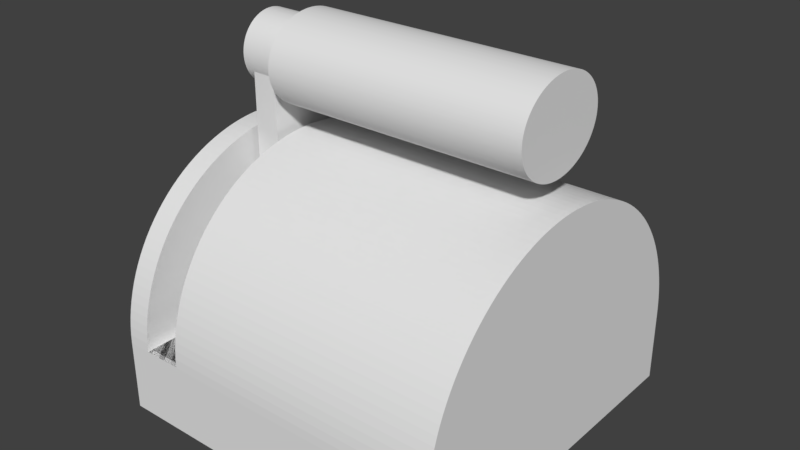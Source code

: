 # Source: speed_controller.blend  (saved by Blender 2.79.6; exported with 4.5.12 LTS)
import bpy
from mathutils import Matrix  # noqa: F401  (used for matrix-valued properties, if any)

bpy.ops.wm.read_factory_settings(use_empty=True)
scene = bpy.context.scene
scene.name = 'Scene'

# ---- collections
col_collection_1 = bpy.data.collections.new('Collection 1'); scene.collection.children.link(col_collection_1)

# ---- world
world_world = bpy.data.worlds.new('World'); scene.world = world_world
world_world.color = (0.05088, 0.05088, 0.05088)
world_world.use_sun_shadow = False
world_world.sun_shadow_jitter_overblur = 0.0

# ---- meshes
me_cylinder_001 = bpy.data.meshes.new('Cylinder.001')
me_cylinder_001.from_pydata([(0.0, 1.0, -1.0), (0.0, 1.0, 1.0), (0.04907, 0.9988, -1.0), (0.04907, 0.9988, 1.0), (0.09802, 0.9952, -1.0), (0.09802, 0.9952, 1.0), (0.1467, 0.9892, -1.0), (0.1467, 0.9892, 1.0), (0.1951, 0.9808, -1.0), (0.1951, 0.9808, 1.0), (0.243, 0.97, -1.0), (0.243, 0.97, 1.0), (0.2903, 0.9569, -1.0), (0.2903, 0.9569, 1.0), (0.3369, 0.9415, -1.0), (0.3369, 0.9415, 1.0), (0.3827, 0.9239, -1.0), (0.3827, 0.9239, 1.0), (0.4276, 0.904, -1.0), (0.4276, 0.904, 1.0), (0.4714, 0.8819, -1.0), (0.4714, 0.8819, 1.0), (0.5141, 0.8577, -1.0), (0.5141, 0.8577, 1.0), (0.5556, 0.8315, -1.0), (0.5556, 0.8315, 1.0), (0.5957, 0.8032, -1.0), (0.5957, 0.8032, 1.0), (0.6344, 0.773, -1.0), (0.6344, 0.773, 1.0), (0.6716, 0.741, -1.0), (0.6716, 0.741, 1.0), (0.7071, 0.7071, -1.0), (0.7071, 0.7071, 1.0), (0.741, 0.6716, -1.0), (0.741, 0.6716, 1.0), (0.773, 0.6344, -1.0), (0.773, 0.6344, 1.0), (0.8032, 0.5957, -1.0), (0.8032, 0.5957, 1.0), (0.8315, 0.5556, -1.0), (0.8315, 0.5556, 1.0), (0.8577, 0.5141, -1.0), (0.8577, 0.5141, 1.0), (0.8819, 0.4714, -1.0), (0.8819, 0.4714, 1.0), (0.904, 0.4276, -1.0), (0.904, 0.4276, 1.0), (0.9239, 0.3827, -1.0), (0.9239, 0.3827, 1.0), (0.9415, 0.3369, -1.0), (0.9415, 0.3369, 1.0), (0.9569, 0.2903, -1.0), (0.9569, 0.2903, 1.0), (0.97, 0.243, -1.0), (0.97, 0.243, 1.0), (0.9808, 0.1951, -1.0), (0.9808, 0.1951, 1.0), (0.9892, 0.1467, -1.0), (0.9892, 0.1467, 1.0), (0.9952, 0.09802, -1.0), (0.9952, 0.09802, 1.0), (0.9988, 0.04907, -1.0), (0.9988, 0.04907, 1.0), (1.0, -4.013e-07, -1.0), (1.0, -4.013e-07, 1.0), (0.9988, -0.04907, -1.0), (0.9988, -0.04907, 1.0), (0.9952, -0.09802, -1.0), (0.9952, -0.09802, 1.0), (0.9892, -0.1467, -1.0), (0.9892, -0.1467, 1.0), (0.9808, -0.1951, -1.0), (0.9808, -0.1951, 1.0), (0.97, -0.243, -1.0), (0.97, -0.243, 1.0), (0.9569, -0.2903, -1.0), (0.9569, -0.2903, 1.0), (0.9415, -0.3369, -1.0), (0.9415, -0.3369, 1.0), (0.9239, -0.3827, -1.0), (0.9239, -0.3827, 1.0), (0.904, -0.4276, -1.0), (0.904, -0.4276, 1.0), (0.8819, -0.4714, -1.0), (0.8819, -0.4714, 1.0), (0.8577, -0.5141, -1.0), (0.8577, -0.5141, 1.0), (0.8315, -0.5556, -1.0), (0.8315, -0.5556, 1.0), (0.8032, -0.5957, -1.0), (0.8032, -0.5957, 1.0), (0.773, -0.6344, -1.0), (0.773, -0.6344, 1.0), (0.741, -0.6716, -1.0), (0.741, -0.6716, 1.0), (0.7071, -0.7071, -1.0), (0.7071, -0.7071, 1.0), (0.6716, -0.741, -1.0), (0.6716, -0.741, 1.0), (0.6344, -0.773, -1.0), (0.6344, -0.773, 1.0), (0.5957, -0.8032, -1.0), (0.5957, -0.8032, 1.0), (0.5556, -0.8315, -1.0), (0.5556, -0.8315, 1.0), (0.5141, -0.8577, -1.0), (0.5141, -0.8577, 1.0), (0.4714, -0.8819, -1.0), (0.4714, -0.8819, 1.0), (0.4276, -0.904, -1.0), (0.4276, -0.904, 1.0), (0.3827, -0.9239, -1.0), (0.3827, -0.9239, 1.0), (0.3369, -0.9415, -1.0), (0.3369, -0.9415, 1.0), (0.2903, -0.9569, -1.0), (0.2903, -0.9569, 1.0), (0.243, -0.97, -1.0), (0.243, -0.97, 1.0), (0.1951, -0.9808, -1.0), (0.1951, -0.9808, 1.0), (0.1467, -0.9892, -1.0), (0.1467, -0.9892, 1.0), (0.09802, -0.9952, -1.0), (0.09802, -0.9952, 1.0), (0.04907, -0.9988, -1.0), (0.04907, -0.9988, 1.0), (1.82e-06, -1.0, -1.0), (1.82e-06, -1.0, 1.0), (-0.04907, -0.9988, -1.0), (-0.04907, -0.9988, 1.0), (-0.09802, -0.9952, -1.0), (-0.09802, -0.9952, 1.0), (-0.1467, -0.9892, -1.0), (-0.1467, -0.9892, 1.0), (-0.1951, -0.9808, -1.0), (-0.1951, -0.9808, 1.0), (-0.243, -0.97, -1.0), (-0.243, -0.97, 1.0), (-0.2903, -0.9569, -1.0), (-0.2903, -0.9569, 1.0), (-0.3369, -0.9415, -1.0), (-0.3369, -0.9415, 1.0), (-0.3827, -0.9239, -1.0), (-0.3827, -0.9239, 1.0), (-0.4276, -0.904, -1.0), (-0.4276, -0.904, 1.0), (-0.4714, -0.8819, -1.0), (-0.4714, -0.8819, 1.0), (-0.5141, -0.8577, -1.0), (-0.5141, -0.8577, 1.0), (-0.5556, -0.8315, -1.0), (-0.5556, -0.8315, 1.0), (-0.5957, -0.8032, -1.0), (-0.5957, -0.8032, 1.0), (-0.6344, -0.773, -1.0), (-0.6344, -0.773, 1.0), (-0.6716, -0.741, -1.0), (-0.6716, -0.741, 1.0), (-0.7071, -0.7071, -1.0), (-0.7071, -0.7071, 1.0), (-0.7409, -0.6716, -1.0), (-0.7409, -0.6716, 1.0), (-0.773, -0.6344, -1.0), (-0.773, -0.6344, 1.0), (-0.8032, -0.5957, -1.0), (-0.8032, -0.5957, 1.0), (-0.8315, -0.5556, -1.0), (-0.8315, -0.5556, 1.0), (-0.8577, -0.5141, -1.0), (-0.8577, -0.5141, 1.0), (-0.8819, -0.4714, -1.0), (-0.8819, -0.4714, 1.0), (-0.904, -0.4276, -1.0), (-0.904, -0.4276, 1.0), (-0.9239, -0.3827, -1.0), (-0.9239, -0.3827, 1.0), (-0.9415, -0.3369, -1.0), (-0.9415, -0.3369, 1.0), (-0.9569, -0.2903, -1.0), (-0.9569, -0.2903, 1.0), (-0.97, -0.243, -1.0), (-0.97, -0.243, 1.0), (-0.9808, -0.1951, -1.0), (-0.9808, -0.1951, 1.0), (-0.9892, -0.1467, -1.0), (-0.9892, -0.1467, 1.0), (-0.9952, -0.09802, -1.0), (-0.9952, -0.09802, 1.0), (-0.9988, -0.04907, -1.0), (-0.9988, -0.04907, 1.0), (-1.0, -1.419e-06, -1.0), (-1.0, -1.419e-06, 1.0), (-0.9988, 0.04907, -1.0), (-0.9988, 0.04907, 1.0), (-0.9952, 0.09802, -1.0), (-0.9952, 0.09802, 1.0), (-0.9892, 0.1467, -1.0), (-0.9892, 0.1467, 1.0), (-0.9808, 0.1951, -1.0), (-0.9808, 0.1951, 1.0), (-0.97, 0.243, -1.0), (-0.97, 0.243, 1.0), (-0.9569, 0.2903, -1.0), (-0.9569, 0.2903, 1.0), (-0.9415, 0.3369, -1.0), (-0.9415, 0.3369, 1.0), (-0.9239, 0.3827, -1.0), (-0.9239, 0.3827, 1.0), (-0.904, 0.4276, -1.0), (-0.904, 0.4276, 1.0), (-0.8819, 0.4714, -1.0), (-0.8819, 0.4714, 1.0), (-0.8577, 0.5141, -1.0), (-0.8577, 0.5141, 1.0), (-0.8315, 0.5556, -1.0), (-0.8315, 0.5556, 1.0), (-0.8032, 0.5957, -1.0), (-0.8032, 0.5957, 1.0), (-0.773, 0.6344, -1.0), (-0.773, 0.6344, 1.0), (-0.741, 0.6716, -1.0), (-0.741, 0.6716, 1.0), (-0.7071, 0.7071, -1.0), (-0.7071, 0.7071, 1.0), (-0.6716, 0.741, -1.0), (-0.6716, 0.741, 1.0), (-0.6344, 0.773, -1.0), (-0.6344, 0.773, 1.0), (-0.5957, 0.8032, -1.0), (-0.5957, 0.8032, 1.0), (-0.5556, 0.8315, -1.0), (-0.5556, 0.8315, 1.0), (-0.5141, 0.8577, -1.0), (-0.5141, 0.8577, 1.0), (-0.4714, 0.8819, -1.0), (-0.4714, 0.8819, 1.0), (-0.4276, 0.904, -1.0), (-0.4276, 0.904, 1.0), (-0.3827, 0.9239, -1.0), (-0.3827, 0.9239, 1.0), (-0.3369, 0.9415, -1.0), (-0.3369, 0.9415, 1.0), (-0.2903, 0.9569, -1.0), (-0.2903, 0.9569, 1.0), (-0.243, 0.97, -1.0), (-0.243, 0.97, 1.0), (-0.1951, 0.9808, -1.0), (-0.1951, 0.9808, 1.0), (-0.1467, 0.9892, -1.0), (-0.1467, 0.9892, 1.0), (-0.09801, 0.9952, -1.0), (-0.09801, 0.9952, 1.0), (-0.04906, 0.9988, -1.0), (-0.04906, 0.9988, 1.0), (-6.93, 0.9, -0.5299), (-6.93, 0.9, 0.9701), (-6.886, 0.8989, -0.5299), (-6.886, 0.8989, 0.9701), (-6.842, 0.8957, -0.5299), (-6.842, 0.8957, 0.9701), (-6.798, 0.8903, -0.5299), (-6.798, 0.8903, 0.9701), (-6.755, 0.8827, -0.5299), (-6.755, 0.8827, 0.9701), (-6.712, 0.873, -0.5299), (-6.712, 0.873, 0.9701), (-6.669, 0.8612, -0.5299), (-6.669, 0.8612, 0.9701), (-6.627, 0.8474, -0.5299), (-6.627, 0.8474, 0.9701), (-6.586, 0.8315, -0.5299), (-6.586, 0.8315, 0.9701), (-6.546, 0.8136, -0.5299), (-6.546, 0.8136, 0.9701), (-6.506, 0.7937, -0.5299), (-6.506, 0.7937, 0.9701), (-6.468, 0.772, -0.5299), (-6.468, 0.772, 0.9701), (-6.43, 0.7483, -0.5299), (-6.43, 0.7483, 0.9701), (-6.394, 0.7229, -0.5299), (-6.394, 0.7229, 0.9701), (-6.359, 0.6957, -0.5299), (-6.359, 0.6957, 0.9701), (-6.326, 0.6669, -0.5299), (-6.326, 0.6669, 0.9701), (-6.294, 0.6364, -0.5299), (-6.294, 0.6364, 0.9701), (-6.263, 0.6044, -0.5299), (-6.263, 0.6044, 0.9701), (-6.235, 0.571, -0.5299), (-6.235, 0.571, 0.9701), (-6.207, 0.5361, -0.5299), (-6.207, 0.5361, 0.9701), (-6.182, 0.5, -0.5299), (-6.182, 0.5, 0.9701), (-6.158, 0.4627, -0.5299), (-6.158, 0.4627, 0.9701), (-6.137, 0.4243, -0.5299), (-6.137, 0.4243, 0.9701), (-6.117, 0.3848, -0.5299), (-6.117, 0.3848, 0.9701), (-6.099, 0.3444, -0.5299), (-6.099, 0.3444, 0.9701), (-6.083, 0.3032, -0.5299), (-6.083, 0.3032, 0.9701), (-6.069, 0.2613, -0.5299), (-6.069, 0.2613, 0.9701), (-6.057, 0.2187, -0.5299), (-6.057, 0.2187, 0.9701), (-6.048, 0.1756, -0.5299), (-6.048, 0.1756, 0.9701), (-6.04, 0.1321, -0.5299), (-6.04, 0.1321, 0.9701), (-6.035, 0.08822, -0.5299), (-6.035, 0.08822, 0.9701), (-6.031, 0.04416, -0.5299), (-6.031, 0.04416, 0.9701), (-6.03, -3.612e-07, -0.5299), (-6.03, -3.612e-07, 0.9701), (-6.031, -0.04416, -0.5299), (-6.031, -0.04416, 0.9701), (-6.035, -0.08822, -0.5299), (-6.035, -0.08822, 0.9701), (-6.04, -0.1321, -0.5299), (-6.04, -0.1321, 0.9701), (-6.048, -0.1756, -0.5299), (-6.048, -0.1756, 0.9701), (-6.057, -0.2187, -0.5299), (-6.057, -0.2187, 0.9701), (-6.069, -0.2613, -0.5299), (-6.069, -0.2613, 0.9701), (-6.083, -0.3032, -0.5299), (-6.083, -0.3032, 0.9701), (-6.099, -0.3444, -0.5299), (-6.099, -0.3444, 0.9701), (-6.117, -0.3848, -0.5299), (-6.117, -0.3848, 0.9701), (-6.137, -0.4243, -0.5299), (-6.137, -0.4243, 0.9701), (-6.158, -0.4627, -0.5299), (-6.158, -0.4627, 0.9701), (-6.182, -0.5, -0.5299), (-6.182, -0.5, 0.9701), (-6.207, -0.5361, -0.5299), (-6.207, -0.5361, 0.9701), (-6.235, -0.571, -0.5299), (-6.235, -0.571, 0.9701), (-6.263, -0.6044, -0.5299), (-6.263, -0.6044, 0.9701), (-6.294, -0.6364, -0.5299), (-6.294, -0.6364, 0.9701), (-6.326, -0.6669, -0.5299), (-6.326, -0.6669, 0.9701), (-6.359, -0.6957, -0.5299), (-6.359, -0.6957, 0.9701), (-6.394, -0.7229, -0.5299), (-6.394, -0.7229, 0.9701), (-6.43, -0.7483, -0.5299), (-6.43, -0.7483, 0.9701), (-6.468, -0.772, -0.5299), (-6.468, -0.772, 0.9701), (-6.506, -0.7937, -0.5299), (-6.506, -0.7937, 0.9701), (-6.546, -0.8136, -0.5299), (-6.546, -0.8136, 0.9701), (-6.586, -0.8315, -0.5299), (-6.586, -0.8315, 0.9701), (-6.627, -0.8474, -0.5299), (-6.627, -0.8474, 0.9701), (-6.669, -0.8612, -0.5299), (-6.669, -0.8612, 0.9701), (-6.712, -0.873, -0.5299), (-6.712, -0.873, 0.9701), (-6.755, -0.8827, -0.5299), (-6.755, -0.8827, 0.9701), (-6.798, -0.8903, -0.5299), (-6.798, -0.8903, 0.9701), (-6.842, -0.8957, -0.5299), (-6.842, -0.8957, 0.9701), (-6.886, -0.8989, -0.5299), (-6.886, -0.8989, 0.9701), (-6.93, -0.9, -0.5299), (-6.93, -0.9, 0.9701), (-6.975, -0.8989, -0.5299), (-6.975, -0.8989, 0.9701), (-7.019, -0.8957, -0.5299), (-7.019, -0.8957, 0.9701), (-7.062, -0.8903, -0.5299), (-7.062, -0.8903, 0.9701), (-7.106, -0.8827, -0.5299), (-7.106, -0.8827, 0.9701), (-7.149, -0.873, -0.5299), (-7.149, -0.873, 0.9701), (-7.192, -0.8612, -0.5299), (-7.192, -0.8612, 0.9701), (-7.234, -0.8474, -0.5299), (-7.234, -0.8474, 0.9701), (-7.275, -0.8315, -0.5299), (-7.275, -0.8315, 0.9701), (-7.315, -0.8136, -0.5299), (-7.315, -0.8136, 0.9701), (-7.355, -0.7937, -0.5299), (-7.355, -0.7937, 0.9701), (-7.393, -0.772, -0.5299), (-7.393, -0.772, 0.9701), (-7.43, -0.7483, -0.5299), (-7.43, -0.7483, 0.9701), (-7.466, -0.7229, -0.5299), (-7.466, -0.7229, 0.9701), (-7.501, -0.6957, -0.5299), (-7.501, -0.6957, 0.9701), (-7.535, -0.6669, -0.5299), (-7.535, -0.6669, 0.9701), (-7.567, -0.6364, -0.5299), (-7.567, -0.6364, 0.9701), (-7.597, -0.6044, -0.5299), (-7.597, -0.6044, 0.9701), (-7.626, -0.571, -0.5299), (-7.626, -0.571, 0.9701), (-7.653, -0.5361, -0.5299), (-7.653, -0.5361, 0.9701), (-7.679, -0.5, -0.5299), (-7.679, -0.5, 0.9701), (-7.702, -0.4627, -0.5299), (-7.702, -0.4627, 0.9701), (-7.724, -0.4243, -0.5299), (-7.724, -0.4243, 0.9701), (-7.744, -0.3848, -0.5299), (-7.744, -0.3848, 0.9701), (-7.762, -0.3444, -0.5299), (-7.762, -0.3444, 0.9701), (-7.778, -0.3032, -0.5299), (-7.778, -0.3032, 0.9701), (-7.792, -0.2613, -0.5299), (-7.792, -0.2613, 0.9701), (-7.803, -0.2187, -0.5299), (-7.803, -0.2187, 0.9701), (-7.813, -0.1756, -0.5299), (-7.813, -0.1756, 0.9701), (-7.821, -0.1321, -0.5299), (-7.821, -0.1321, 0.9701), (-7.826, -0.08822, -0.5299), (-7.826, -0.08822, 0.9701), (-7.829, -0.04416, -0.5299), (-7.829, -0.04416, 0.9701), (-7.83, -1.277e-06, -0.5299), (-7.83, -1.277e-06, 0.9701), (-7.829, 0.04416, -0.5299), (-7.829, 0.04416, 0.9701), (-7.826, 0.08821, -0.5299), (-7.826, 0.08821, 0.9701), (-7.821, 0.1321, -0.5299), (-7.821, 0.1321, 0.9701), (-7.813, 0.1756, -0.5299), (-7.813, 0.1756, 0.9701), (-7.803, 0.2187, -0.5299), (-7.803, 0.2187, 0.9701), (-7.792, 0.2613, -0.5299), (-7.792, 0.2613, 0.9701), (-7.778, 0.3032, -0.5299), (-7.778, 0.3032, 0.9701), (-7.762, 0.3444, -0.5299), (-7.762, 0.3444, 0.9701), (-7.744, 0.3848, -0.5299), (-7.744, 0.3848, 0.9701), (-7.724, 0.4243, -0.5299), (-7.724, 0.4243, 0.9701), (-7.702, 0.4627, -0.5299), (-7.702, 0.4627, 0.9701), (-7.679, 0.5, -0.5299), (-7.679, 0.5, 0.9701), (-7.653, 0.5361, -0.5299), (-7.653, 0.5361, 0.9701), (-7.626, 0.571, -0.5299), (-7.626, 0.571, 0.9701), (-7.597, 0.6044, -0.5299), (-7.597, 0.6044, 0.9701), (-7.567, 0.6364, -0.5299), (-7.567, 0.6364, 0.9701), (-7.535, 0.6669, -0.5299), (-7.535, 0.6669, 0.9701), (-7.501, 0.6957, -0.5299), (-7.501, 0.6957, 0.9701), (-7.466, 0.7229, -0.5299), (-7.466, 0.7229, 0.9701), (-7.43, 0.7483, -0.5299), (-7.43, 0.7483, 0.9701), (-7.393, 0.772, -0.5299), (-7.393, 0.772, 0.9701), (-7.355, 0.7937, -0.5299), (-7.355, 0.7937, 0.9701), (-7.315, 0.8136, -0.5299), (-7.315, 0.8136, 0.9701), (-7.275, 0.8315, -0.5299), (-7.275, 0.8315, 0.9701), (-7.234, 0.8474, -0.5299), (-7.234, 0.8474, 0.9701), (-7.192, 0.8612, -0.5299), (-7.192, 0.8612, 0.9701), (-7.149, 0.873, -0.5299), (-7.149, 0.873, 0.9701), (-7.106, 0.8827, -0.5299), (-7.106, 0.8827, 0.9701), (-7.062, 0.8903, -0.5299), (-7.062, 0.8903, 0.9701), (-7.019, 0.8957, -0.5299), (-7.019, 0.8957, 0.9701), (-6.975, 0.8989, -0.5299), (-6.975, 0.8989, 0.9701), (-6.93, 1.5, 0.7928), (-6.93, 1.5, 8.214), (-6.869, 1.498, 0.7928), (-6.869, 1.498, 8.214), (-6.808, 1.493, 0.7928), (-6.808, 1.493, 8.214), (-6.747, 1.484, 0.7928), (-6.747, 1.484, 8.214), (-6.686, 1.471, 0.7928), (-6.686, 1.471, 8.214), (-6.627, 1.455, 0.7928), (-6.627, 1.455, 8.214), (-6.567, 1.435, 0.7928), (-6.567, 1.435, 8.214), (-6.509, 1.412, 0.7928), (-6.509, 1.412, 8.214), (-6.452, 1.386, 0.7928), (-6.452, 1.386, 8.214), (-6.396, 1.356, 0.7928), (-6.396, 1.356, 8.214), (-6.341, 1.323, 0.7928), (-6.341, 1.323, 8.214), (-6.288, 1.287, 0.7928), (-6.288, 1.287, 8.214), (-6.236, 1.247, 0.7928), (-6.236, 1.247, 8.214), (-6.186, 1.205, 0.7928), (-6.186, 1.205, 8.214), (-6.137, 1.16, 0.7928), (-6.137, 1.16, 8.214), (-6.091, 1.111, 0.7928), (-6.091, 1.111, 8.214), (-6.046, 1.061, 0.7928), (-6.046, 1.061, 8.214), (-6.004, 1.007, 0.7928), (-6.004, 1.007, 8.214), (-5.964, 0.9516, 0.7928), (-5.964, 0.9516, 8.214), (-5.926, 0.8935, 0.7928), (-5.926, 0.8935, 8.214), (-5.891, 0.8334, 0.7928), (-5.891, 0.8334, 8.214), (-5.858, 0.7712, 0.7928), (-5.858, 0.7712, 8.214), (-5.828, 0.7071, 0.7928), (-5.828, 0.7071, 8.214), (-5.8, 0.6413, 0.7928), (-5.8, 0.6413, 8.214), (-5.776, 0.574, 0.7928), (-5.776, 0.574, 8.214), (-5.753, 0.5053, 0.7928), (-5.753, 0.5053, 8.214), (-5.734, 0.4354, 0.7928), (-5.734, 0.4354, 8.214), (-5.718, 0.3645, 0.7928), (-5.718, 0.3645, 8.214), (-5.704, 0.2926, 0.7928), (-5.704, 0.2926, 8.214), (-5.694, 0.2201, 0.7928), (-5.694, 0.2201, 8.214), (-5.686, 0.147, 0.7928), (-5.686, 0.147, 8.214), (-5.682, 0.0736, 0.7928), (-5.682, 0.0736, 8.214), (-5.68, -6.02e-07, 0.7928), (-5.68, -6.02e-07, 8.214), (-5.682, -0.0736, 0.7928), (-5.682, -0.0736, 8.214), (-5.686, -0.147, 0.7928), (-5.686, -0.147, 8.214), (-5.694, -0.2201, 0.7928), (-5.694, -0.2201, 8.214), (-5.704, -0.2926, 0.7928), (-5.704, -0.2926, 8.214), (-5.718, -0.3645, 0.7928), (-5.718, -0.3645, 8.214), (-5.734, -0.4354, 0.7928), (-5.734, -0.4354, 8.214), (-5.753, -0.5053, 0.7928), (-5.753, -0.5053, 8.214), (-5.776, -0.574, 0.7928), (-5.776, -0.574, 8.214), (-5.8, -0.6413, 0.7928), (-5.8, -0.6413, 8.214), (-5.828, -0.7071, 0.7928), (-5.828, -0.7071, 8.214), (-5.858, -0.7712, 0.7928), (-5.858, -0.7712, 8.214), (-5.891, -0.8334, 0.7928), (-5.891, -0.8334, 8.214), (-5.926, -0.8935, 0.7928), (-5.926, -0.8935, 8.214), (-5.964, -0.9516, 0.7928), (-5.964, -0.9516, 8.214), (-6.004, -1.007, 0.7928), (-6.004, -1.007, 8.214), (-6.046, -1.061, 0.7928), (-6.046, -1.061, 8.214), (-6.091, -1.111, 0.7928), (-6.091, -1.111, 8.214), (-6.137, -1.16, 0.7928), (-6.137, -1.16, 8.214), (-6.186, -1.205, 0.7928), (-6.186, -1.205, 8.214), (-6.236, -1.247, 0.7928), (-6.236, -1.247, 8.214), (-6.288, -1.287, 0.7928), (-6.288, -1.287, 8.214), (-6.341, -1.323, 0.7928), (-6.341, -1.323, 8.214), (-6.396, -1.356, 0.7928), (-6.396, -1.356, 8.214), (-6.452, -1.386, 0.7928), (-6.452, -1.386, 8.214), (-6.509, -1.412, 0.7928), (-6.509, -1.412, 8.214), (-6.567, -1.435, 0.7928), (-6.567, -1.435, 8.214), (-6.627, -1.455, 0.7928), (-6.627, -1.455, 8.214), (-6.686, -1.471, 0.7928), (-6.686, -1.471, 8.214), (-6.747, -1.484, 0.7928), (-6.747, -1.484, 8.214), (-6.808, -1.493, 0.7928), (-6.808, -1.493, 8.214), (-6.869, -1.498, 0.7928), (-6.869, -1.498, 8.214), (-6.93, -1.5, 0.7928), (-6.93, -1.5, 8.214), (-6.992, -1.498, 0.7928), (-6.992, -1.498, 8.214), (-7.053, -1.493, 0.7928), (-7.053, -1.493, 8.214), (-7.114, -1.484, 0.7928), (-7.114, -1.484, 8.214), (-7.174, -1.471, 0.7928), (-7.174, -1.471, 8.214), (-7.234, -1.455, 0.7928), (-7.234, -1.455, 8.214), (-7.293, -1.435, 0.7928), (-7.293, -1.435, 8.214), (-7.351, -1.412, 0.7928), (-7.351, -1.412, 8.214), (-7.409, -1.386, 0.7928), (-7.409, -1.386, 8.214), (-7.465, -1.356, 0.7928), (-7.465, -1.356, 8.214), (-7.52, -1.323, 0.7928), (-7.52, -1.323, 8.214), (-7.573, -1.287, 0.7928), (-7.573, -1.287, 8.214), (-7.625, -1.247, 0.7928), (-7.625, -1.247, 8.214), (-7.675, -1.205, 0.7928), (-7.675, -1.205, 8.214), (-7.723, -1.16, 0.7928), (-7.723, -1.16, 8.214), (-7.77, -1.111, 0.7928), (-7.77, -1.111, 8.214), (-7.814, -1.061, 0.7928), (-7.814, -1.061, 8.214), (-7.857, -1.007, 0.7928), (-7.857, -1.007, 8.214), (-7.897, -0.9516, 0.7928), (-7.897, -0.9516, 8.214), (-7.934, -0.8936, 0.7928), (-7.934, -0.8936, 8.214), (-7.97, -0.8334, 0.7928), (-7.97, -0.8334, 8.214), (-8.003, -0.7712, 0.7928), (-8.003, -0.7712, 8.214), (-8.033, -0.7071, 0.7928), (-8.033, -0.7071, 8.214), (-8.06, -0.6413, 0.7928), (-8.06, -0.6413, 8.214), (-8.085, -0.574, 0.7928), (-8.085, -0.574, 8.214), (-8.107, -0.5053, 0.7928), (-8.107, -0.5053, 8.214), (-8.127, -0.4354, 0.7928), (-8.127, -0.4354, 8.214), (-8.143, -0.3645, 0.7928), (-8.143, -0.3645, 8.214), (-8.156, -0.2926, 0.7928), (-8.156, -0.2926, 8.214), (-8.167, -0.2201, 0.7928), (-8.167, -0.2201, 8.214), (-8.174, -0.147, 0.7928), (-8.174, -0.147, 8.214), (-8.179, -0.0736, 0.7928), (-8.179, -0.0736, 8.214), (-8.18, -2.128e-06, 0.7928), (-8.18, -2.128e-06, 8.214), (-8.179, 0.0736, 0.7928), (-8.179, 0.0736, 8.214), (-8.174, 0.147, 0.7928), (-8.174, 0.147, 8.214), (-8.167, 0.2201, 0.7928), (-8.167, 0.2201, 8.214), (-8.156, 0.2926, 0.7928), (-8.156, 0.2926, 8.214), (-8.143, 0.3645, 0.7928), (-8.143, 0.3645, 8.214), (-8.127, 0.4354, 0.7928), (-8.127, 0.4354, 8.214), (-8.107, 0.5053, 0.7928), (-8.107, 0.5053, 8.214), (-8.085, 0.574, 0.7928), (-8.085, 0.574, 8.214), (-8.06, 0.6413, 0.7928), (-8.06, 0.6413, 8.214), (-8.033, 0.7071, 0.7928), (-8.033, 0.7071, 8.214), (-8.003, 0.7712, 0.7928), (-8.003, 0.7712, 8.214), (-7.97, 0.8334, 0.7928), (-7.97, 0.8334, 8.214), (-7.934, 0.8935, 0.7928), (-7.934, 0.8935, 8.214), (-7.897, 0.9516, 0.7928), (-7.897, 0.9516, 8.214), (-7.857, 1.007, 0.7928), (-7.857, 1.007, 8.214), (-7.814, 1.061, 0.7928), (-7.814, 1.061, 8.214), (-7.77, 1.111, 0.7928), (-7.77, 1.111, 8.214), (-7.723, 1.16, 0.7928), (-7.723, 1.16, 8.214), (-7.675, 1.205, 0.7928), (-7.675, 1.205, 8.214), (-7.625, 1.247, 0.7928), (-7.625, 1.247, 8.214), (-7.573, 1.287, 0.7928), (-7.573, 1.287, 8.214), (-7.52, 1.323, 0.7928), (-7.52, 1.323, 8.214), (-7.465, 1.356, 0.7928), (-7.465, 1.356, 8.214), (-7.409, 1.386, 0.7928), (-7.409, 1.386, 8.214), (-7.351, 1.412, 0.7928), (-7.351, 1.412, 8.214), (-7.293, 1.435, 0.7928), (-7.293, 1.435, 8.214), (-7.234, 1.455, 0.7928), (-7.234, 1.455, 8.214), (-7.174, 1.471, 0.7928), (-7.174, 1.471, 8.214), (-7.114, 1.484, 0.7928), (-7.114, 1.484, 8.214), (-7.053, 1.493, 0.7928), (-7.053, 1.493, 8.214), (-6.992, 1.498, 0.7928), (-6.992, 1.498, 8.214), (-6.93, 1.0, -0.6115), (-6.93, 1.0, 0.6115), (-6.881, 0.9988, -0.6115), (-6.881, 0.9988, 0.6115), (-6.832, 0.9952, -0.6115), (-6.832, 0.9952, 0.6115), (-6.784, 0.9892, -0.6115), (-6.784, 0.9892, 0.6115), (-6.735, 0.9808, -0.6115), (-6.735, 0.9808, 0.6115), (-6.687, 0.97, -0.6115), (-6.687, 0.97, 0.6115), (-6.64, 0.9569, -0.6115), (-6.64, 0.9569, 0.6115), (-6.593, 0.9415, -0.6115), (-6.593, 0.9415, 0.6115), (-6.548, 0.9239, -0.6115), (-6.548, 0.9239, 0.6115), (-6.503, 0.904, -0.6115), (-6.503, 0.904, 0.6115), (-6.459, 0.8819, -0.6115), (-6.459, 0.8819, 0.6115), (-6.416, 0.8577, -0.6115), (-6.416, 0.8577, 0.6115), (-6.375, 0.8315, -0.6115), (-6.375, 0.8315, 0.6115), (-6.335, 0.8032, -0.6115), (-6.335, 0.8032, 0.6115), (-6.296, 0.773, -0.6115), (-6.296, 0.773, 0.6115), (-6.259, 0.741, -0.6115), (-6.259, 0.741, 0.6115), (-6.223, 0.7071, -0.6115), (-6.223, 0.7071, 0.6115), (-6.189, 0.6716, -0.6115), (-6.189, 0.6716, 0.6115), (-6.157, 0.6344, -0.6115), (-6.157, 0.6344, 0.6115), (-6.127, 0.5957, -0.6115), (-6.127, 0.5957, 0.6115), (-6.099, 0.5556, -0.6115), (-6.099, 0.5556, 0.6115), (-6.073, 0.5141, -0.6115), (-6.073, 0.5141, 0.6115), (-6.048, 0.4714, -0.6115), (-6.048, 0.4714, 0.6115), (-6.026, 0.4276, -0.6115), (-6.026, 0.4276, 0.6115), (-6.006, 0.3827, -0.6115), (-6.006, 0.3827, 0.6115), (-5.989, 0.3369, -0.6115), (-5.989, 0.3369, 0.6115), (-5.973, 0.2903, -0.6115), (-5.973, 0.2903, 0.6115), (-5.96, 0.243, -0.6115), (-5.96, 0.243, 0.6115), (-5.95, 0.1951, -0.6115), (-5.95, 0.1951, 0.6115), (-5.941, 0.1467, -0.6115), (-5.941, 0.1467, 0.6115), (-5.935, 0.09802, -0.6115), (-5.935, 0.09802, 0.6115), (-5.932, 0.04907, -0.6115), (-5.932, 0.04907, 0.6115), (-5.93, -4.013e-07, -0.6115), (-5.93, -4.013e-07, 0.6115), (-5.932, -0.04907, -0.6115), (-5.932, -0.04907, 0.6115), (-5.935, -0.09802, -0.6115), (-5.935, -0.09802, 0.6115), (-5.941, -0.1467, -0.6115), (-5.941, -0.1467, 0.6115), (-5.95, -0.1951, -0.6115), (-5.95, -0.1951, 0.6115), (-5.96, -0.243, -0.6115), (-5.96, -0.243, 0.6115), (-5.973, -0.2903, -0.6115), (-5.973, -0.2903, 0.6115), (-5.989, -0.3369, -0.6115), (-5.989, -0.3369, 0.6115), (-6.006, -0.3827, -0.6115), (-6.006, -0.3827, 0.6115), (-6.026, -0.4276, -0.6115), (-6.026, -0.4276, 0.6115), (-6.048, -0.4714, -0.6115), (-6.048, -0.4714, 0.6115), (-6.073, -0.5141, -0.6115), (-6.073, -0.5141, 0.6115), (-6.099, -0.5556, -0.6115), (-6.099, -0.5556, 0.6115), (-6.127, -0.5957, -0.6115), (-6.127, -0.5957, 0.6115), (-6.157, -0.6344, -0.6115), (-6.157, -0.6344, 0.6115), (-6.189, -0.6716, -0.6115), (-6.189, -0.6716, 0.6115), (-6.223, -0.7071, -0.6115), (-6.223, -0.7071, 0.6115), (-6.259, -0.741, -0.6115), (-6.259, -0.741, 0.6115), (-6.296, -0.773, -0.6115), (-6.296, -0.773, 0.6115), (-6.335, -0.8032, -0.6115), (-6.335, -0.8032, 0.6115), (-6.375, -0.8315, -0.6115), (-6.375, -0.8315, 0.6115), (-6.416, -0.8577, -0.6115), (-6.416, -0.8577, 0.6115), (-6.459, -0.8819, -0.6115), (-6.459, -0.8819, 0.6115), (-6.503, -0.904, -0.6115), (-6.503, -0.904, 0.6115), (-6.548, -0.9239, -0.6115), (-6.548, -0.9239, 0.6115), (-6.593, -0.9415, -0.6115), (-6.593, -0.9415, 0.6115), (-6.64, -0.9569, -0.6115), (-6.64, -0.9569, 0.6115), (-6.687, -0.97, -0.6115), (-6.687, -0.97, 0.6115), (-6.735, -0.9808, -0.6115), (-6.735, -0.9808, 0.6115), (-6.784, -0.9892, -0.6115), (-6.784, -0.9892, 0.6115), (-6.832, -0.9952, -0.6115), (-6.832, -0.9952, 0.6115), (-6.881, -0.9988, -0.6115), (-6.881, -0.9988, 0.6115), (-6.93, -1.0, -0.6115), (-6.93, -1.0, 0.6115), (-6.979, -0.9988, -0.6115), (-6.979, -0.9988, 0.6115), (-7.028, -0.9952, -0.6115), (-7.028, -0.9952, 0.6115), (-7.077, -0.9892, -0.6115), (-7.077, -0.9892, 0.6115), (-7.125, -0.9808, -0.6115), (-7.125, -0.9808, 0.6115), (-7.173, -0.97, -0.6115), (-7.173, -0.97, 0.6115), (-7.221, -0.9569, -0.6115), (-7.221, -0.9569, 0.6115), (-7.267, -0.9415, -0.6115), (-7.267, -0.9415, 0.6115), (-7.313, -0.9239, -0.6115), (-7.313, -0.9239, 0.6115), (-7.358, -0.904, -0.6115), (-7.358, -0.904, 0.6115), (-7.402, -0.8819, -0.6115), (-7.402, -0.8819, 0.6115), (-7.444, -0.8577, -0.6115), (-7.444, -0.8577, 0.6115), (-7.486, -0.8315, -0.6115), (-7.486, -0.8315, 0.6115), (-7.526, -0.8032, -0.6115), (-7.526, -0.8032, 0.6115), (-7.565, -0.773, -0.6115), (-7.565, -0.773, 0.6115), (-7.602, -0.741, -0.6115), (-7.602, -0.741, 0.6115), (-7.637, -0.7071, -0.6115), (-7.637, -0.7071, 0.6115), (-7.671, -0.6716, -0.6115), (-7.671, -0.6716, 0.6115), (-7.703, -0.6344, -0.6115), (-7.703, -0.6344, 0.6115), (-7.734, -0.5957, -0.6115), (-7.734, -0.5957, 0.6115), (-7.762, -0.5556, -0.6115), (-7.762, -0.5556, 0.6115), (-7.788, -0.5141, -0.6115), (-7.788, -0.5141, 0.6115), (-7.812, -0.4714, -0.6115), (-7.812, -0.4714, 0.6115), (-7.834, -0.4276, -0.6115), (-7.834, -0.4276, 0.6115), (-7.854, -0.3827, -0.6115), (-7.854, -0.3827, 0.6115), (-7.872, -0.3369, -0.6115), (-7.872, -0.3369, 0.6115), (-7.887, -0.2903, -0.6115), (-7.887, -0.2903, 0.6115), (-7.9, -0.243, -0.6115), (-7.9, -0.243, 0.6115), (-7.911, -0.1951, -0.6115), (-7.911, -0.1951, 0.6115), (-7.92, -0.1467, -0.6115), (-7.92, -0.1467, 0.6115), (-7.926, -0.09802, -0.6115), (-7.926, -0.09802, 0.6115), (-7.929, -0.04907, -0.6115), (-7.929, -0.04907, 0.6115), (-7.93, -1.419e-06, -0.6115), (-7.93, -1.419e-06, 0.6115), (-7.929, 0.04907, -0.6115), (-7.929, 0.04907, 0.6115), (-7.926, 0.09802, -0.6115), (-7.926, 0.09802, 0.6115), (-7.92, 0.1467, -0.6115), (-7.92, 0.1467, 0.6115), (-7.911, 0.1951, -0.6115), (-7.911, 0.1951, 0.6115), (-7.9, 0.243, -0.6115), (-7.9, 0.243, 0.6115), (-7.887, 0.2903, -0.6115), (-7.887, 0.2903, 0.6115), (-7.872, 0.3369, -0.6115), (-7.872, 0.3369, 0.6115), (-7.854, 0.3827, -0.6115), (-7.854, 0.3827, 0.6115), (-7.834, 0.4276, -0.6115), (-7.834, 0.4276, 0.6115), (-7.812, 0.4714, -0.6115), (-7.812, 0.4714, 0.6115), (-7.788, 0.5141, -0.6115), (-7.788, 0.5141, 0.6115), (-7.762, 0.5556, -0.6115), (-7.762, 0.5556, 0.6115), (-7.734, 0.5957, -0.6115), (-7.734, 0.5957, 0.6115), (-7.703, 0.6344, -0.6115), (-7.703, 0.6344, 0.6115), (-7.671, 0.6716, -0.6115), (-7.671, 0.6716, 0.6115), (-7.637, 0.7071, -0.6115), (-7.637, 0.7071, 0.6115), (-7.602, 0.741, -0.6115), (-7.602, 0.741, 0.6115), (-7.565, 0.773, -0.6115), (-7.565, 0.773, 0.6115), (-7.526, 0.8032, -0.6115), (-7.526, 0.8032, 0.6115), (-7.486, 0.8315, -0.6115), (-7.486, 0.8315, 0.6115), (-7.444, 0.8577, -0.6115), (-7.444, 0.8577, 0.6115), (-7.402, 0.8819, -0.6115), (-7.402, 0.8819, 0.6115), (-7.358, 0.904, -0.6115), (-7.358, 0.904, 0.6115), (-7.313, 0.9239, -0.6115), (-7.313, 0.9239, 0.6115), (-7.267, 0.9415, -0.6115), (-7.267, 0.9415, 0.6115), (-7.221, 0.9569, -0.6115), (-7.221, 0.9569, 0.6115), (-7.173, 0.97, -0.6115), (-7.173, 0.97, 0.6115), (-7.125, 0.9808, -0.6115), (-7.125, 0.9808, 0.6115), (-7.077, 0.9892, -0.6115), (-7.077, 0.9892, 0.6115), (-7.028, 0.9952, -0.6115), (-7.028, 0.9952, 0.6115), (-6.979, 0.9988, -0.6115), (-6.979, 0.9988, 0.6115), (0.04521, -0.9, -0.3625), (-6.955, -0.9, -0.3625), (0.04521, 0.9, -0.3625), (-6.955, 0.9, -0.3625), (0.04521, -0.9, 0.3625), (-6.955, -0.9, 0.3625), (0.04521, 0.9, 0.3625), (-6.955, 0.9, 0.3625)], [], [(0, 1, 3, 2), (2, 3, 5, 4), (4, 5, 7, 6), (6, 7, 9, 8), (8, 9, 11, 10), (10, 11, 13, 12), (12, 13, 15, 14), (14, 15, 17, 16), (16, 17, 19, 18), (18, 19, 21, 20), (20, 21, 23, 22), (22, 23, 25, 24), (24, 25, 27, 26), (26, 27, 29, 28), (28, 29, 31, 30), (30, 31, 33, 32), (32, 33, 35, 34), (34, 35, 37, 36), (36, 37, 39, 38), (38, 39, 41, 40), (40, 41, 43, 42), (42, 43, 45, 44), (44, 45, 47, 46), (46, 47, 49, 48), (48, 49, 51, 50), (50, 51, 53, 52), (52, 53, 55, 54), (54, 55, 57, 56), (56, 57, 59, 58), (58, 59, 61, 60), (60, 61, 63, 62), (62, 63, 65, 64), (64, 65, 67, 66), (66, 67, 69, 68), (68, 69, 71, 70), (70, 71, 73, 72), (72, 73, 75, 74), (74, 75, 77, 76), (76, 77, 79, 78), (78, 79, 81, 80), (80, 81, 83, 82), (82, 83, 85, 84), (84, 85, 87, 86), (86, 87, 89, 88), (88, 89, 91, 90), (90, 91, 93, 92), (92, 93, 95, 94), (94, 95, 97, 96), (96, 97, 99, 98), (98, 99, 101, 100), (100, 101, 103, 102), (102, 103, 105, 104), (104, 105, 107, 106), (106, 107, 109, 108), (108, 109, 111, 110), (110, 111, 113, 112), (112, 113, 115, 114), (114, 115, 117, 116), (116, 117, 119, 118), (118, 119, 121, 120), (120, 121, 123, 122), (122, 123, 125, 124), (124, 125, 127, 126), (126, 127, 129, 128), (128, 129, 131, 130), (130, 131, 133, 132), (132, 133, 135, 134), (134, 135, 137, 136), (136, 137, 139, 138), (138, 139, 141, 140), (140, 141, 143, 142), (142, 143, 145, 144), (144, 145, 147, 146), (146, 147, 149, 148), (148, 149, 151, 150), (150, 151, 153, 152), (152, 153, 155, 154), (154, 155, 157, 156), (156, 157, 159, 158), (158, 159, 161, 160), (160, 161, 163, 162), (162, 163, 165, 164), (164, 165, 167, 166), (166, 167, 169, 168), (168, 169, 171, 170), (170, 171, 173, 172), (172, 173, 175, 174), (174, 175, 177, 176), (176, 177, 179, 178), (178, 179, 181, 180), (180, 181, 183, 182), (182, 183, 185, 184), (184, 185, 187, 186), (186, 187, 189, 188), (188, 189, 191, 190), (190, 191, 193, 192), (192, 193, 195, 194), (194, 195, 197, 196), (196, 197, 199, 198), (198, 199, 201, 200), (200, 201, 203, 202), (202, 203, 205, 204), (204, 205, 207, 206), (206, 207, 209, 208), (208, 209, 211, 210), (210, 211, 213, 212), (212, 213, 215, 214), (214, 215, 217, 216), (216, 217, 219, 218), (218, 219, 221, 220), (220, 221, 223, 222), (222, 223, 225, 224), (224, 225, 227, 226), (226, 227, 229, 228), (228, 229, 231, 230), (230, 231, 233, 232), (232, 233, 235, 234), (234, 235, 237, 236), (236, 237, 239, 238), (238, 239, 241, 240), (240, 241, 243, 242), (242, 243, 245, 244), (244, 245, 247, 246), (246, 247, 249, 248), (248, 249, 251, 250), (250, 251, 253, 252), (3, 1, 255, 253, 251, 249, 247, 245, 243, 241, 239, 237, 235, 233, 231, 229, 227, 225, 223, 221, 219, 217, 215, 213, 211, 209, 207, 205, 203, 201, 199, 197, 195, 193, 191, 189, 187, 185, 183, 181, 179, 177, 175, 173, 171, 169, 167, 165, 163, 161, 159, 157, 155, 153, 151, 149, 147, 145, 143, 141, 139, 137, 135, 133, 131, 129, 127, 125, 123, 121, 119, 117, 115, 113, 111, 109, 107, 105, 103, 101, 99, 97, 95, 93, 91, 89, 87, 85, 83, 81, 79, 77, 75, 73, 71, 69, 67, 65, 63, 61, 59, 57, 55, 53, 51, 49, 47, 45, 43, 41, 39, 37, 35, 33, 31, 29, 27, 25, 23, 21, 19, 17, 15, 13, 11, 9, 7, 5), (252, 253, 255, 254), (254, 255, 1, 0), (0, 2, 4, 6, 8, 10, 12, 14, 16, 18, 20, 22, 24, 26, 28, 30, 32, 34, 36, 38, 40, 42, 44, 46, 48, 50, 52, 54, 56, 58, 60, 62, 64, 66, 68, 70, 72, 74, 76, 78, 80, 82, 84, 86, 88, 90, 92, 94, 96, 98, 100, 102, 104, 106, 108, 110, 112, 114, 116, 118, 120, 122, 124, 126, 128, 130, 132, 134, 136, 138, 140, 142, 144, 146, 148, 150, 152, 154, 156, 158, 160, 162, 164, 166, 168, 170, 172, 174, 176, 178, 180, 182, 184, 186, 188, 190, 192, 194, 196, 198, 200, 202, 204, 206, 208, 210, 212, 214, 216, 218, 220, 222, 224, 226, 228, 230, 232, 234, 236, 238, 240, 242, 244, 246, 248, 250, 252, 254), (256, 257, 259, 258), (258, 259, 261, 260), (260, 261, 263, 262), (262, 263, 265, 264), (264, 265, 267, 266), (266, 267, 269, 268), (268, 269, 271, 270), (270, 271, 273, 272), (272, 273, 275, 274), (274, 275, 277, 276), (276, 277, 279, 278), (278, 279, 281, 280), (280, 281, 283, 282), (282, 283, 285, 284), (284, 285, 287, 286), (286, 287, 289, 288), (288, 289, 291, 290), (290, 291, 293, 292), (292, 293, 295, 294), (294, 295, 297, 296), (296, 297, 299, 298), (298, 299, 301, 300), (300, 301, 303, 302), (302, 303, 305, 304), (304, 305, 307, 306), (306, 307, 309, 308), (308, 309, 311, 310), (310, 311, 313, 312), (312, 313, 315, 314), (314, 315, 317, 316), (316, 317, 319, 318), (318, 319, 321, 320), (320, 321, 323, 322), (322, 323, 325, 324), (324, 325, 327, 326), (326, 327, 329, 328), (328, 329, 331, 330), (330, 331, 333, 332), (332, 333, 335, 334), (334, 335, 337, 336), (336, 337, 339, 338), (338, 339, 341, 340), (340, 341, 343, 342), (342, 343, 345, 344), (344, 345, 347, 346), (346, 347, 349, 348), (348, 349, 351, 350), (350, 351, 353, 352), (352, 353, 355, 354), (354, 355, 357, 356), (356, 357, 359, 358), (358, 359, 361, 360), (360, 361, 363, 362), (362, 363, 365, 364), (364, 365, 367, 366), (366, 367, 369, 368), (368, 369, 371, 370), (370, 371, 373, 372), (372, 373, 375, 374), (374, 375, 377, 376), (376, 377, 379, 378), (378, 379, 381, 380), (380, 381, 383, 382), (382, 383, 385, 384), (384, 385, 387, 386), (386, 387, 389, 388), (388, 389, 391, 390), (390, 391, 393, 392), (392, 393, 395, 394), (394, 395, 397, 396), (396, 397, 399, 398), (398, 399, 401, 400), (400, 401, 403, 402), (402, 403, 405, 404), (404, 405, 407, 406), (406, 407, 409, 408), (408, 409, 411, 410), (410, 411, 413, 412), (412, 413, 415, 414), (414, 415, 417, 416), (416, 417, 419, 418), (418, 419, 421, 420), (420, 421, 423, 422), (422, 423, 425, 424), (424, 425, 427, 426), (426, 427, 429, 428), (428, 429, 431, 430), (430, 431, 433, 432), (432, 433, 435, 434), (434, 435, 437, 436), (436, 437, 439, 438), (438, 439, 441, 440), (440, 441, 443, 442), (442, 443, 445, 444), (444, 445, 447, 446), (446, 447, 449, 448), (448, 449, 451, 450), (450, 451, 453, 452), (452, 453, 455, 454), (454, 455, 457, 456), (456, 457, 459, 458), (458, 459, 461, 460), (460, 461, 463, 462), (462, 463, 465, 464), (464, 465, 467, 466), (466, 467, 469, 468), (468, 469, 471, 470), (470, 471, 473, 472), (472, 473, 475, 474), (474, 475, 477, 476), (476, 477, 479, 478), (478, 479, 481, 480), (480, 481, 483, 482), (482, 483, 485, 484), (484, 485, 487, 486), (486, 487, 489, 488), (488, 489, 491, 490), (490, 491, 493, 492), (492, 493, 495, 494), (494, 495, 497, 496), (496, 497, 499, 498), (498, 499, 501, 500), (500, 501, 503, 502), (502, 503, 505, 504), (504, 505, 507, 506), (506, 507, 509, 508), (259, 257, 511, 509, 507, 505, 503, 501, 499, 497, 495, 493, 491, 489, 487, 485, 483, 481, 479, 477, 475, 473, 471, 469, 467, 465, 463, 461, 459, 457, 455, 453, 451, 449, 447, 445, 443, 441, 439, 437, 435, 433, 431, 429, 427, 425, 423, 421, 419, 417, 415, 413, 411, 409, 407, 405, 403, 401, 399, 397, 395, 393, 391, 389, 387, 385, 383, 381, 379, 377, 375, 373, 371, 369, 367, 365, 363, 361, 359, 357, 355, 353, 351, 349, 347, 345, 343, 341, 339, 337, 335, 333, 331, 329, 327, 325, 323, 321, 319, 317, 315, 313, 311, 309, 307, 305, 303, 301, 299, 297, 295, 293, 291, 289, 287, 285, 283, 281, 279, 277, 275, 273, 271, 269, 267, 265, 263, 261), (508, 509, 511, 510), (510, 511, 257, 256), (256, 258, 260, 262, 264, 266, 268, 270, 272, 274, 276, 278, 280, 282, 284, 286, 288, 290, 292, 294, 296, 298, 300, 302, 304, 306, 308, 310, 312, 314, 316, 318, 320, 322, 324, 326, 328, 330, 332, 334, 336, 338, 340, 342, 344, 346, 348, 350, 352, 354, 356, 358, 360, 362, 364, 366, 368, 370, 372, 374, 376, 378, 380, 382, 384, 386, 388, 390, 392, 394, 396, 398, 400, 402, 404, 406, 408, 410, 412, 414, 416, 418, 420, 422, 424, 426, 428, 430, 432, 434, 436, 438, 440, 442, 444, 446, 448, 450, 452, 454, 456, 458, 460, 462, 464, 466, 468, 470, 472, 474, 476, 478, 480, 482, 484, 486, 488, 490, 492, 494, 496, 498, 500, 502, 504, 506, 508, 510), (512, 513, 515, 514), (514, 515, 517, 516), (516, 517, 519, 518), (518, 519, 521, 520), (520, 521, 523, 522), (522, 523, 525, 524), (524, 525, 527, 526), (526, 527, 529, 528), (528, 529, 531, 530), (530, 531, 533, 532), (532, 533, 535, 534), (534, 535, 537, 536), (536, 537, 539, 538), (538, 539, 541, 540), (540, 541, 543, 542), (542, 543, 545, 544), (544, 545, 547, 546), (546, 547, 549, 548), (548, 549, 551, 550), (550, 551, 553, 552), (552, 553, 555, 554), (554, 555, 557, 556), (556, 557, 559, 558), (558, 559, 561, 560), (560, 561, 563, 562), (562, 563, 565, 564), (564, 565, 567, 566), (566, 567, 569, 568), (568, 569, 571, 570), (570, 571, 573, 572), (572, 573, 575, 574), (574, 575, 577, 576), (576, 577, 579, 578), (578, 579, 581, 580), (580, 581, 583, 582), (582, 583, 585, 584), (584, 585, 587, 586), (586, 587, 589, 588), (588, 589, 591, 590), (590, 591, 593, 592), (592, 593, 595, 594), (594, 595, 597, 596), (596, 597, 599, 598), (598, 599, 601, 600), (600, 601, 603, 602), (602, 603, 605, 604), (604, 605, 607, 606), (606, 607, 609, 608), (608, 609, 611, 610), (610, 611, 613, 612), (612, 613, 615, 614), (614, 615, 617, 616), (616, 617, 619, 618), (618, 619, 621, 620), (620, 621, 623, 622), (622, 623, 625, 624), (624, 625, 627, 626), (626, 627, 629, 628), (628, 629, 631, 630), (630, 631, 633, 632), (632, 633, 635, 634), (634, 635, 637, 636), (636, 637, 639, 638), (638, 639, 641, 640), (640, 641, 643, 642), (642, 643, 645, 644), (644, 645, 647, 646), (646, 647, 649, 648), (648, 649, 651, 650), (650, 651, 653, 652), (652, 653, 655, 654), (654, 655, 657, 656), (656, 657, 659, 658), (658, 659, 661, 660), (660, 661, 663, 662), (662, 663, 665, 664), (664, 665, 667, 666), (666, 667, 669, 668), (668, 669, 671, 670), (670, 671, 673, 672), (672, 673, 675, 674), (674, 675, 677, 676), (676, 677, 679, 678), (678, 679, 681, 680), (680, 681, 683, 682), (682, 683, 685, 684), (684, 685, 687, 686), (686, 687, 689, 688), (688, 689, 691, 690), (690, 691, 693, 692), (692, 693, 695, 694), (694, 695, 697, 696), (696, 697, 699, 698), (698, 699, 701, 700), (700, 701, 703, 702), (702, 703, 705, 704), (704, 705, 707, 706), (706, 707, 709, 708), (708, 709, 711, 710), (710, 711, 713, 712), (712, 713, 715, 714), (714, 715, 717, 716), (716, 717, 719, 718), (718, 719, 721, 720), (720, 721, 723, 722), (722, 723, 725, 724), (724, 725, 727, 726), (726, 727, 729, 728), (728, 729, 731, 730), (730, 731, 733, 732), (732, 733, 735, 734), (734, 735, 737, 736), (736, 737, 739, 738), (738, 739, 741, 740), (740, 741, 743, 742), (742, 743, 745, 744), (744, 745, 747, 746), (746, 747, 749, 748), (748, 749, 751, 750), (750, 751, 753, 752), (752, 753, 755, 754), (754, 755, 757, 756), (756, 757, 759, 758), (758, 759, 761, 760), (760, 761, 763, 762), (762, 763, 765, 764), (515, 513, 767, 765, 763, 761, 759, 757, 755, 753, 751, 749, 747, 745, 743, 741, 739, 737, 735, 733, 731, 729, 727, 725, 723, 721, 719, 717, 715, 713, 711, 709, 707, 705, 703, 701, 699, 697, 695, 693, 691, 689, 687, 685, 683, 681, 679, 677, 675, 673, 671, 669, 667, 665, 663, 661, 659, 657, 655, 653, 651, 649, 647, 645, 643, 641, 639, 637, 635, 633, 631, 629, 627, 625, 623, 621, 619, 617, 615, 613, 611, 609, 607, 605, 603, 601, 599, 597, 595, 593, 591, 589, 587, 585, 583, 581, 579, 577, 575, 573, 571, 569, 567, 565, 563, 561, 559, 557, 555, 553, 551, 549, 547, 545, 543, 541, 539, 537, 535, 533, 531, 529, 527, 525, 523, 521, 519, 517), (764, 765, 767, 766), (766, 767, 513, 512), (512, 514, 516, 518, 520, 522, 524, 526, 528, 530, 532, 534, 536, 538, 540, 542, 544, 546, 548, 550, 552, 554, 556, 558, 560, 562, 564, 566, 568, 570, 572, 574, 576, 578, 580, 582, 584, 586, 588, 590, 592, 594, 596, 598, 600, 602, 604, 606, 608, 610, 612, 614, 616, 618, 620, 622, 624, 626, 628, 630, 632, 634, 636, 638, 640, 642, 644, 646, 648, 650, 652, 654, 656, 658, 660, 662, 664, 666, 668, 670, 672, 674, 676, 678, 680, 682, 684, 686, 688, 690, 692, 694, 696, 698, 700, 702, 704, 706, 708, 710, 712, 714, 716, 718, 720, 722, 724, 726, 728, 730, 732, 734, 736, 738, 740, 742, 744, 746, 748, 750, 752, 754, 756, 758, 760, 762, 764, 766), (768, 769, 771, 770), (770, 771, 773, 772), (772, 773, 775, 774), (774, 775, 777, 776), (776, 777, 779, 778), (778, 779, 781, 780), (780, 781, 783, 782), (782, 783, 785, 784), (784, 785, 787, 786), (786, 787, 789, 788), (788, 789, 791, 790), (790, 791, 793, 792), (792, 793, 795, 794), (794, 795, 797, 796), (796, 797, 799, 798), (798, 799, 801, 800), (800, 801, 803, 802), (802, 803, 805, 804), (804, 805, 807, 806), (806, 807, 809, 808), (808, 809, 811, 810), (810, 811, 813, 812), (812, 813, 815, 814), (814, 815, 817, 816), (816, 817, 819, 818), (818, 819, 821, 820), (820, 821, 823, 822), (822, 823, 825, 824), (824, 825, 827, 826), (826, 827, 829, 828), (828, 829, 831, 830), (830, 831, 833, 832), (832, 833, 835, 834), (834, 835, 837, 836), (836, 837, 839, 838), (838, 839, 841, 840), (840, 841, 843, 842), (842, 843, 845, 844), (844, 845, 847, 846), (846, 847, 849, 848), (848, 849, 851, 850), (850, 851, 853, 852), (852, 853, 855, 854), (854, 855, 857, 856), (856, 857, 859, 858), (858, 859, 861, 860), (860, 861, 863, 862), (862, 863, 865, 864), (864, 865, 867, 866), (866, 867, 869, 868), (868, 869, 871, 870), (870, 871, 873, 872), (872, 873, 875, 874), (874, 875, 877, 876), (876, 877, 879, 878), (878, 879, 881, 880), (880, 881, 883, 882), (882, 883, 885, 884), (884, 885, 887, 886), (886, 887, 889, 888), (888, 889, 891, 890), (890, 891, 893, 892), (892, 893, 895, 894), (894, 895, 897, 896), (896, 897, 899, 898), (898, 899, 901, 900), (900, 901, 903, 902), (902, 903, 905, 904), (904, 905, 907, 906), (906, 907, 909, 908), (908, 909, 911, 910), (910, 911, 913, 912), (912, 913, 915, 914), (914, 915, 917, 916), (916, 917, 919, 918), (918, 919, 921, 920), (920, 921, 923, 922), (922, 923, 925, 924), (924, 925, 927, 926), (926, 927, 929, 928), (928, 929, 931, 930), (930, 931, 933, 932), (932, 933, 935, 934), (934, 935, 937, 936), (936, 937, 939, 938), (938, 939, 941, 940), (940, 941, 943, 942), (942, 943, 945, 944), (944, 945, 947, 946), (946, 947, 949, 948), (948, 949, 951, 950), (950, 951, 953, 952), (952, 953, 955, 954), (954, 955, 957, 956), (956, 957, 959, 958), (958, 959, 961, 960), (960, 961, 963, 962), (962, 963, 965, 964), (964, 965, 967, 966), (966, 967, 969, 968), (968, 969, 971, 970), (970, 971, 973, 972), (972, 973, 975, 974), (974, 975, 977, 976), (976, 977, 979, 978), (978, 979, 981, 980), (980, 981, 983, 982), (982, 983, 985, 984), (984, 985, 987, 986), (986, 987, 989, 988), (988, 989, 991, 990), (990, 991, 993, 992), (992, 993, 995, 994), (994, 995, 997, 996), (996, 997, 999, 998), (998, 999, 1001, 1000), (1000, 1001, 1003, 1002), (1002, 1003, 1005, 1004), (1004, 1005, 1007, 1006), (1006, 1007, 1009, 1008), (1008, 1009, 1011, 1010), (1010, 1011, 1013, 1012), (1012, 1013, 1015, 1014), (1014, 1015, 1017, 1016), (1016, 1017, 1019, 1018), (1018, 1019, 1021, 1020), (771, 769, 1023, 1021, 1019, 1017, 1015, 1013, 1011, 1009, 1007, 1005, 1003, 1001, 999, 997, 995, 993, 991, 989, 987, 985, 983, 981, 979, 977, 975, 973, 971, 969, 967, 965, 963, 961, 959, 957, 955, 953, 951, 949, 947, 945, 943, 941, 939, 937, 935, 933, 931, 929, 927, 925, 923, 921, 919, 917, 915, 913, 911, 909, 907, 905, 903, 901, 899, 897, 895, 893, 891, 889, 887, 885, 883, 881, 879, 877, 875, 873, 871, 869, 867, 865, 863, 861, 859, 857, 855, 853, 851, 849, 847, 845, 843, 841, 839, 837, 835, 833, 831, 829, 827, 825, 823, 821, 819, 817, 815, 813, 811, 809, 807, 805, 803, 801, 799, 797, 795, 793, 791, 789, 787, 785, 783, 781, 779, 777, 775, 773), (1020, 1021, 1023, 1022), (1022, 1023, 769, 768), (768, 770, 772, 774, 776, 778, 780, 782, 784, 786, 788, 790, 792, 794, 796, 798, 800, 802, 804, 806, 808, 810, 812, 814, 816, 818, 820, 822, 824, 826, 828, 830, 832, 834, 836, 838, 840, 842, 844, 846, 848, 850, 852, 854, 856, 858, 860, 862, 864, 866, 868, 870, 872, 874, 876, 878, 880, 882, 884, 886, 888, 890, 892, 894, 896, 898, 900, 902, 904, 906, 908, 910, 912, 914, 916, 918, 920, 922, 924, 926, 928, 930, 932, 934, 936, 938, 940, 942, 944, 946, 948, 950, 952, 954, 956, 958, 960, 962, 964, 966, 968, 970, 972, 974, 976, 978, 980, 982, 984, 986, 988, 990, 992, 994, 996, 998, 1000, 1002, 1004, 1006, 1008, 1010, 1012, 1014, 1016, 1018, 1020, 1022), (1024, 1025, 1027, 1026), (1026, 1027, 1031, 1030), (1030, 1031, 1029, 1028), (1028, 1029, 1025, 1024), (1026, 1030, 1028, 1024), (1031, 1027, 1025, 1029)])
me_cylinder_001.use_remesh_preserve_volume = False
me_cylinder_001.use_remesh_preserve_attributes = False
me_cylinder_001.use_mirror_vertex_groups = False
me_cylinder_001.update()
me_cylinder = bpy.data.meshes.new('Cylinder')
me_cylinder.from_pydata([(0.4, -1.0, -0.7896), (3.461e-08, -1.0, -0.7896), (0.4, 1.0, -0.7896), (3.461e-08, 1.0, -0.7896), (0.4, -1.0, 1.0), (-4.47e-08, -1.0, 1.0), (0.4, 1.0, 1.0), (-4.47e-08, 1.0, 1.0), (0.0, 0.4465, -0.4688), (0.0, 0.4465, -0.6688), (-1.009e-08, 1.0, -0.7896), (0.0, 1.0, 1.0), (1.81e-06, -1.0, -0.7896), (1.82e-06, -1.0, 1.0), (-0.04907, -0.9988, -0.7896), (-0.04907, -0.9988, 1.0), (-0.09802, -0.9952, -0.7896), (-0.09802, -0.9952, 1.0), (-0.1467, -0.9892, -0.7896), (-0.1467, -0.9892, 1.0), (-0.1951, -0.9808, -0.7896), (-0.1951, -0.9808, 1.0), (-0.243, -0.97, -0.7896), (-0.243, -0.97, 1.0), (-0.2903, -0.9569, -0.7896), (-0.2903, -0.9569, 1.0), (-0.3369, -0.9415, -0.7896), (-0.3369, -0.9415, 1.0), (-0.3827, -0.9239, -0.7896), (-0.3827, -0.9239, 1.0), (-0.4276, -0.904, -0.7896), (-0.4276, -0.904, 1.0), (-0.4714, -0.8819, -0.7896), (-0.4714, -0.8819, 1.0), (-0.5141, -0.8577, -0.7896), (-0.5141, -0.8577, 1.0), (-0.5556, -0.8315, -0.7896), (-0.5556, -0.8315, 1.0), (-0.5957, -0.8032, -0.7896), (-0.5957, -0.8032, 1.0), (-0.6344, -0.773, -0.7896), (-0.6344, -0.773, 1.0), (-0.6716, -0.741, -0.7896), (-0.6716, -0.741, 1.0), (-0.7071, -0.7071, -0.7896), (-0.7071, -0.7071, 1.0), (-0.7409, -0.6716, -0.7896), (-0.7409, -0.6716, 1.0), (-0.773, -0.6344, -0.7896), (-0.773, -0.6344, 1.0), (-0.8032, -0.5957, -0.7896), (-0.8032, -0.5957, 1.0), (-0.8315, -0.5556, -0.7896), (-0.8315, -0.5556, 1.0), (-0.8577, -0.5141, -0.7896), (-0.8577, -0.5141, 1.0), (-0.8819, -0.4714, -0.7896), (-0.8819, -0.4714, 1.0), (-0.904, -0.4276, -0.7896), (-0.904, -0.4276, 1.0), (-0.9239, -0.3827, -0.7896), (-0.9239, -0.3827, 1.0), (-0.9415, -0.3369, -0.7896), (-0.9415, -0.3369, 1.0), (-0.9569, -0.2903, -0.7896), (-0.9569, -0.2903, 1.0), (-0.97, -0.243, -0.7896), (-0.97, -0.243, 1.0), (-0.9808, -0.1951, -0.7896), (-0.9808, -0.1951, 1.0), (-0.9892, -0.1467, -0.7896), (-0.9892, -0.1467, 1.0), (-0.9952, -0.09802, -0.7896), (-0.9952, -0.09802, 1.0), (-0.9988, -0.04907, -0.7896), (-0.9988, -0.04907, 1.0), (-1.0, -1.419e-06, -0.7896), (-1.0, -1.419e-06, 1.0), (-0.9988, 0.04907, -0.7896), (-0.9988, 0.04907, 1.0), (-0.9952, 0.09802, -0.7896), (-0.9952, 0.09802, 1.0), (-0.9892, 0.1467, -0.7896), (-0.9892, 0.1467, 1.0), (-0.9808, 0.1951, -0.7896), (-0.9808, 0.1951, 1.0), (-0.97, 0.243, -0.7896), (-0.97, 0.243, 1.0), (-0.9569, 0.2903, -0.7896), (-0.9569, 0.2903, 1.0), (-0.9415, 0.3369, -0.7896), (-0.9415, 0.3369, 1.0), (-0.9239, 0.3827, -0.7896), (-0.9239, 0.3827, 1.0), (-0.904, 0.4276, -0.7896), (-0.904, 0.4276, 1.0), (-0.8819, 0.4714, -0.7896), (-0.8819, 0.4714, 1.0), (-0.8577, 0.5141, -0.7896), (-0.8577, 0.5141, 1.0), (-0.8315, 0.5556, -0.7896), (-0.8315, 0.5556, 1.0), (-0.8032, 0.5957, -0.7896), (-0.8032, 0.5957, 1.0), (-0.773, 0.6344, -0.7896), (-0.773, 0.6344, 1.0), (-0.741, 0.6716, -0.7896), (-0.741, 0.6716, 1.0), (-0.7071, 0.7071, -0.7896), (-0.7071, 0.7071, 1.0), (-0.6716, 0.741, -0.7896), (-0.6716, 0.741, 1.0), (-0.6344, 0.773, -0.7896), (-0.6344, 0.773, 1.0), (-0.5957, 0.8032, -0.7896), (-0.5957, 0.8032, 1.0), (-0.5556, 0.8315, -0.7896), (-0.5556, 0.8315, 1.0), (-0.5141, 0.8577, -0.7896), (-0.5141, 0.8577, 1.0), (-0.4714, 0.8819, -0.7896), (-0.4714, 0.8819, 1.0), (-0.4276, 0.904, -0.7896), (-0.4276, 0.904, 1.0), (-0.3827, 0.9239, -0.7896), (-0.3827, 0.9239, 1.0), (-0.3369, 0.9415, -0.7896), (-0.3369, 0.9415, 1.0), (-0.2903, 0.9569, -0.7896), (-0.2903, 0.9569, 1.0), (-0.243, 0.97, -0.7896), (-0.243, 0.97, 1.0), (-0.1951, 0.9808, -0.7896), (-0.1951, 0.9808, 1.0), (-0.1467, 0.9892, -0.7896), (-0.1467, 0.9892, 1.0), (-0.09801, 0.9952, -0.7896), (-0.09801, 0.9952, 1.0), (-0.04906, 0.9988, -0.7896), (-0.04906, 0.9988, 1.0), (-0.4276, -0.904, -0.4688), (-0.8315, -0.5556, -0.4688), (-0.8032, -0.5957, -0.4688), (-0.4714, -0.8819, -0.4688), (-0.6716, -0.741, -0.4688), (-0.5141, -0.8577, -0.4688), (-0.5556, -0.8315, -0.4688), (-0.6344, -0.773, -0.4688), (-0.5957, -0.8032, -0.4688), (-1.0, -1.419e-06, -0.4688), (-0.7409, -0.6716, -0.4688), (-0.7071, -0.7071, -0.4688), (-0.773, -0.6344, -0.4688), (-0.9892, 0.1467, -0.4688), (-0.97, 0.243, -0.4688), (-0.9569, 0.2903, -0.4688), (-0.9808, 0.1951, -0.4688), (-0.1467, -0.9892, -0.4688), (-0.09802, -0.9952, -0.4688), (-0.1951, -0.9808, -0.4688), (-0.8577, -0.5141, -0.4688), (-0.8819, -0.4714, -0.4688), (-0.904, -0.4276, -0.4688), (-0.04907, -0.9988, -0.4688), (0.0, -1.0, -0.4688), (-0.9239, -0.3827, -0.4688), (-0.243, -0.97, -0.4688), (-0.2903, -0.9569, -0.4688), (-0.3369, -0.9415, -0.4688), (-0.3827, -0.9239, -0.4688), (-0.9952, -0.09802, -0.4688), (-0.9988, -0.04907, -0.4688), (-0.97, -0.243, -0.4688), (-0.9569, -0.2903, -0.4688), (-0.9808, -0.1951, -0.4688), (-0.9415, -0.3369, -0.4688), (-0.9892, -0.1467, -0.4688), (-0.9952, 0.09802, -0.4688), (-0.9239, 0.3827, -0.4688), (-0.9988, 0.04907, -0.4688), (-0.904, 0.4276, -0.4688), (-0.9415, 0.3369, -0.4688), (-0.8944, 0.4465, -0.4688), (-0.4276, -0.904, -0.6688), (-0.8315, -0.5556, -0.6688), (-0.8032, -0.5957, -0.6688), (-0.4714, -0.8819, -0.6688), (-0.6716, -0.741, -0.6688), (-0.5141, -0.8577, -0.6688), (-0.5556, -0.8315, -0.6688), (-0.6344, -0.773, -0.6688), (-0.5957, -0.8032, -0.6688), (-1.0, -1.419e-06, -0.6688), (-0.7409, -0.6716, -0.6688), (-0.7071, -0.7071, -0.6688), (-0.773, -0.6344, -0.6688), (-0.9892, 0.1467, -0.6688), (-0.97, 0.243, -0.6688), (-0.9569, 0.2903, -0.6688), (-0.9808, 0.1951, -0.6688), (-0.1467, -0.9892, -0.6688), (-0.09802, -0.9952, -0.6688), (-0.1951, -0.9808, -0.6688), (-0.8577, -0.5141, -0.6688), (-0.8819, -0.4714, -0.6688), (-0.904, -0.4276, -0.6688), (-0.04907, -0.9988, -0.6688), (0.0, -1.0, -0.6688), (-0.9239, -0.3827, -0.6688), (-0.243, -0.97, -0.6688), (-0.2903, -0.9569, -0.6688), (-0.3369, -0.9415, -0.6688), (-0.3827, -0.9239, -0.6688), (-0.9952, -0.09802, -0.6688), (-0.9988, -0.04907, -0.6688), (-0.97, -0.243, -0.6688), (-0.9569, -0.2903, -0.6688), (-0.9808, -0.1951, -0.6688), (-0.9415, -0.3369, -0.6688), (-0.9892, -0.1467, -0.6688), (-0.9952, 0.09802, -0.6688), (-0.9239, 0.3827, -0.6688), (-0.9988, 0.04907, -0.6688), (-0.904, 0.4276, -0.6688), (-0.9415, 0.3369, -0.6688), (-0.8944, 0.4465, -0.6688), (0.0, -1.0, -0.5241), (0.0, -1.0, -0.5241)], [], [(0, 1, 3, 2), (2, 3, 7, 6), (6, 7, 5, 4), (4, 5, 164, 227, 1, 0), (2, 6, 4, 0), (7, 3, 1, 227, 164, 5), (8, 9, 207, 164), (8, 164, 163, 158, 157, 159, 166, 167, 168, 169, 140, 143, 145, 146, 148, 147, 144, 151, 150, 152, 142, 141, 160, 161, 162, 165, 175, 173, 172, 174, 176, 170, 171, 149, 179, 177, 153, 156, 154, 155, 181, 178, 180, 182), (12, 226, 164, 207, 206, 14), (14, 206, 201, 16), (16, 201, 200, 18), (18, 200, 202, 20), (20, 202, 209, 22), (22, 209, 210, 24), (24, 210, 211, 26), (26, 211, 212, 28), (28, 212, 183, 30), (30, 183, 186, 32), (32, 186, 188, 34), (34, 188, 189, 36), (36, 189, 191, 38), (38, 191, 190, 40), (40, 190, 187, 42), (42, 187, 194, 44), (44, 194, 193, 46), (46, 193, 195, 48), (48, 195, 185, 50), (50, 185, 184, 52), (52, 184, 203, 54), (54, 203, 204, 56), (56, 204, 205, 58), (58, 205, 208, 60), (60, 208, 218, 62), (62, 218, 216, 64), (64, 216, 215, 66), (66, 215, 217, 68), (68, 217, 219, 70), (70, 219, 213, 72), (72, 213, 214, 74), (74, 214, 192, 76), (76, 192, 222, 78), (78, 222, 220, 80), (80, 220, 196, 82), (82, 196, 199, 84), (84, 199, 197, 86), (86, 197, 198, 88), (88, 198, 224, 90), (90, 224, 221, 92), (92, 221, 223, 94), (94, 223, 225, 182, 180, 95, 97, 96), (96, 97, 99, 98), (98, 99, 101, 100), (100, 101, 103, 102), (102, 103, 105, 104), (104, 105, 107, 106), (106, 107, 109, 108), (108, 109, 111, 110), (110, 111, 113, 112), (112, 113, 115, 114), (114, 115, 117, 116), (116, 117, 119, 118), (118, 119, 121, 120), (120, 121, 123, 122), (122, 123, 125, 124), (124, 125, 127, 126), (126, 127, 129, 128), (128, 129, 131, 130), (130, 131, 133, 132), (132, 133, 135, 134), (134, 135, 137, 136), (136, 137, 139, 138), (138, 139, 11, 10), (147, 148, 39, 41), (179, 149, 77, 79), (156, 153, 83, 85), (178, 181, 91, 93), (151, 144, 43, 45), (175, 165, 61, 63), (150, 151, 45, 47), (161, 160, 55, 57), (207, 9, 225, 223, 221, 224, 198, 197, 199, 196, 220, 222, 192, 214, 213, 219, 217, 215, 216, 218, 208, 205, 204, 203, 184, 185, 195, 193, 194, 187, 190, 191, 189, 188, 186, 183, 212, 211, 210, 209, 202, 200, 201, 206), (142, 152, 49, 51), (141, 142, 51, 53), (152, 150, 47, 49), (144, 147, 41, 43), (176, 174, 69, 71), (172, 173, 65, 67), (168, 167, 25, 27), (155, 154, 87, 89), (162, 161, 57, 59), (171, 170, 73, 75), (149, 171, 75, 77), (148, 146, 37, 39), (180, 178, 93, 95), (159, 157, 19, 21), (181, 155, 89, 91), (169, 168, 27, 29), (165, 162, 59, 61), (174, 172, 67, 69), (170, 176, 71, 73), (157, 158, 17, 19), (153, 177, 81, 83), (166, 159, 21, 23), (163, 164, 13, 15), (225, 9, 8, 182), (140, 169, 29, 31), (143, 140, 31, 33), (146, 145, 35, 37), (177, 179, 79, 81), (167, 166, 23, 25), (160, 141, 53, 55), (145, 143, 33, 35), (158, 163, 15, 17), (173, 175, 63, 65), (154, 156, 85, 87), (15, 13, 11, 139, 137, 135, 133, 131, 129, 127, 125, 123, 121, 119, 117, 115, 113, 111, 109, 107, 105, 103, 101, 99, 97, 95, 93, 91, 89, 87, 85, 83, 81, 79, 77, 75, 73, 71, 69, 67, 65, 63, 61, 59, 57, 55, 53, 51, 49, 47, 45, 43, 41, 39, 37, 35, 33, 31, 29, 27, 25, 23, 21, 19, 17), (12, 14, 16, 18, 20, 22, 24, 26, 28, 30, 32, 34, 36, 38, 40, 42, 44, 46, 48, 50, 52, 54, 56, 58, 60, 62, 64, 66, 68, 70, 72, 74, 76, 78, 80, 82, 84, 86, 88, 90, 92, 94, 96, 98, 100, 102, 104, 106, 108, 110, 112, 114, 116, 118, 120, 122, 124, 126, 128, 130, 132, 134, 136, 138, 10)])
me_cylinder.use_remesh_preserve_volume = False
me_cylinder.use_remesh_preserve_attributes = False
me_cylinder.use_mirror_vertex_groups = False
me_cylinder.update()

# ---- objects
ob_cylinder_001 = bpy.data.objects.new('Cylinder.001', me_cylinder_001)
ob_cylinder = bpy.data.objects.new('Cylinder', me_cylinder)

# ---- transforms, parenting, visibility, modifiers, constraints
ob_cylinder_001.location = (-0.6275, 0.0, 0.0)
ob_cylinder_001.rotation_euler = (0.0, 1.571, 0.0)
ob_cylinder_001.scale = (0.2, 0.2, 0.2)
ob_cylinder_001.lineart.crease_threshold = 0.0
ob_cylinder.location = (0.0, 0.0, 0.0)
ob_cylinder.rotation_euler = (0.0, 1.571, 0.0)
ob_cylinder.scale = (1.0, 1.0, 1.098)
ob_cylinder.lineart.crease_threshold = 0.0

# ---- collection membership
col_collection_1.objects.link(ob_cylinder_001)
col_collection_1.objects.link(ob_cylinder)

# ---- scene / render settings (as saved in the file)
scene.frame_start = 1; scene.frame_end = 250; scene.frame_set(1)
scene.render.engine = 'BLENDER_EEVEE_NEXT'
scene.render.resolution_percentage = 50
scene.render.dither_intensity = 0.0
scene.cycles.use_denoising = False
scene.cycles.samples = 128
scene.cycles.sampling_pattern = 'TABULATED_SOBOL'
scene.cycles.use_adaptive_sampling = False
scene.cycles.use_light_tree = False
scene.view_settings.view_transform = 'Standard'
bpy.context.view_layer.update()

# ---- added for rendering (the .blend has no active camera and no usable light): camera, sun
cam_auto = bpy.data.cameras.new('AutoCamera')
cam_auto.lens = 50.0
cam_auto.sensor_width = 36.0
cam_auto.clip_end = 1000.0
ob_auto_camera = bpy.data.objects.new('AutoCamera', cam_auto)
scene.collection.objects.link(ob_auto_camera)
ob_auto_camera.location = (3.32119, -3.84686, 3.18261)
ob_auto_camera.rotation_euler = (1.09748, -7.21219e-08, 0.694738)
scene.camera = ob_auto_camera
light_auto_sun = bpy.data.lights.new('AutoSun', 'SUN')
light_auto_sun.energy = 3.0
light_auto_sun.angle = 0.0523599
ob_auto_sun = bpy.data.objects.new('AutoSun', light_auto_sun)
scene.collection.objects.link(ob_auto_sun)
ob_auto_sun.rotation_euler = (0.872665, 0.174533, 0.523599)
bpy.context.view_layer.update()

